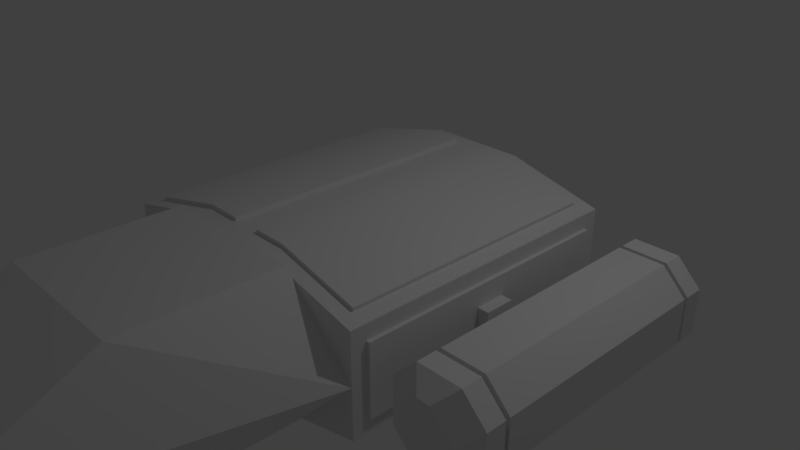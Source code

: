 # Source: modularship.blend  (saved by Blender 2.78.0; exported with 4.5.12 LTS)
import bpy
from mathutils import Matrix  # noqa: F401  (used for matrix-valued properties, if any)

bpy.ops.wm.read_factory_settings(use_empty=True)
scene = bpy.context.scene
scene.name = 'Scene'

# ---- collections
col_collection_1 = bpy.data.collections.new('Collection 1'); scene.collection.children.link(col_collection_1)

# ---- materials (node trees are filled in below, after node groups)
mat_material = bpy.data.materials.new('Material')
mat_material.alpha_threshold = 0.0
mat_material.use_transparent_shadow = False
mat_material.roughness = 0.5
mat_material.line_color = (0.0, 0.0, 0.0, 1.0)

# ---- material node trees

# ---- world
world_world = bpy.data.worlds.new('World'); scene.world = world_world
world_world.color = (0.05088, 0.05088, 0.05088)
world_world.use_sun_shadow = False
world_world.sun_shadow_jitter_overblur = 0.0
world_world.cycles.sampling_method = 'MANUAL'

# ---- cameras
cam_camera = bpy.data.cameras.new('Camera')
cam_camera.clip_end = 100.0
cam_camera.lens = 35.0
cam_camera.sensor_width = 32.0
cam_camera.sensor_height = 18.0
cam_camera.ortho_scale = 7.314
cam_camera.dof.focus_distance = 0.0
cam_camera.dof.aperture_fstop = 128.0

# ---- lights
light_lamp = bpy.data.lights.new('Lamp', 'POINT')
light_lamp.transmission_factor = 0.0
light_lamp.cutoff_distance = 30.0
light_lamp.energy = 100.0
light_lamp.shadow_buffer_clip_start = 1.001
light_lamp.shadow_soft_size = 0.1
light_lamp.shadow_maximum_resolution = 0.006
light_lamp.use_absolute_resolution = True

# ---- meshes
me_cube_004 = bpy.data.meshes.new('Cube.004')
me_cube_004.from_pydata([(-1.0, -1.0, -1.0), (-1.0, -1.0, 1.0), (-1.0, 1.0, -1.0), (-1.0, 1.0, 1.0), (1.0, -1.0, -1.0), (1.0, -1.0, 1.0), (1.0, 1.0, -1.0), (1.0, 1.0, 1.0)], [], [(0, 1, 3, 2), (2, 3, 7, 6), (6, 7, 5, 4), (4, 5, 1, 0), (2, 6, 4, 0), (7, 3, 1, 5)])
me_cube_004.use_remesh_preserve_volume = False
me_cube_004.use_remesh_preserve_attributes = False
me_cube_004.use_mirror_vertex_groups = False
me_cube_004.update()
me_cube_003 = bpy.data.meshes.new('Cube.003')
me_cube_003.from_pydata([(0.08698, 2.0, 0.4), (0.4, 2.0, 0.08698), (0.4, 2.0, -0.08698), (0.08698, 2.0, -0.4), (-0.4, 2.0, 0.08698), (-0.08698, 2.0, 0.4), (-0.08698, 2.0, -0.4), (-0.4, 2.0, -0.08698), (0.4, -2.0, 0.08698), (0.08698, -2.0, 0.4), (0.08698, -2.0, -0.4), (0.4, -2.0, -0.08698), (-0.08698, -2.0, 0.4), (-0.4, -2.0, 0.08698), (-0.4, -2.0, -0.08698), (-0.08698, -2.0, -0.4), (0.6, 1.8, 0.287), (0.287, 1.8, 0.6), (0.287, 1.8, -0.6), (0.6, 1.8, -0.287), (-0.6, 1.8, 0.287), (-0.287, 1.8, 0.6), (-0.6, 1.8, -0.287), (-0.287, 1.8, -0.6), (0.6, -1.8, 0.287), (0.287, -1.8, 0.6), (0.6, -1.8, -0.287), (0.287, -1.8, -0.6), (-0.287, -1.8, 0.6), (-0.6, -1.8, 0.287), (-0.6, -1.8, -0.287), (-0.287, -1.8, -0.6), (-0.6, 1.54, 0.287), (-0.6, -1.54, 0.287), (-0.287, -1.54, 0.6), (-0.287, 1.54, 0.6), (-0.6, -1.54, -0.287), (-0.6, 1.54, -0.287), (-0.287, 1.54, -0.6), (-0.287, -1.54, -0.6), (0.287, 1.54, 0.6), (0.287, -1.54, 0.6), (0.6, -1.54, 0.287), (0.6, 1.54, 0.287), (0.287, -1.54, -0.6), (0.287, 1.54, -0.6), (0.6, 1.54, -0.287), (0.6, -1.54, -0.287), (-0.6, 1.482, 0.287), (-0.6, -1.482, 0.287), (-0.287, -1.482, 0.6), (-0.287, 1.482, 0.6), (-0.6, -1.482, -0.287), (-0.6, 1.482, -0.287), (-0.287, 1.482, -0.6), (-0.287, -1.482, -0.6), (0.287, 1.482, 0.6), (0.287, -1.482, 0.6), (0.6, -1.482, 0.287), (0.6, 1.482, 0.287), (0.287, -1.482, -0.6), (0.287, 1.482, -0.6), (0.6, 1.482, -0.287), (0.6, -1.482, -0.287), (-0.54, -1.482, 0.2583), (-0.54, -1.54, 0.2583), (-0.2583, 1.482, 0.54), (-0.2583, 1.54, 0.54), (-0.54, 1.482, -0.2583), (-0.54, 1.54, -0.2583), (-0.2583, -1.482, -0.54), (-0.2583, -1.54, -0.54), (0.2583, -1.482, 0.54), (0.2583, -1.54, 0.54), (0.54, 1.482, 0.2583), (0.54, 1.54, 0.2583), (0.2583, 1.482, -0.54), (0.2583, 1.54, -0.54), (0.54, -1.482, -0.2583), (0.54, -1.54, -0.2583), (0.2583, -1.54, -0.54), (0.54, 1.54, -0.2583), (0.2583, 1.54, 0.54), (0.54, -1.54, 0.2583), (-0.54, -1.54, -0.2583), (-0.2583, 1.54, -0.54), (-0.54, 1.54, 0.2583), (-0.2583, -1.54, 0.54), (-0.54, 1.482, 0.2583), (-0.2583, -1.482, 0.54), (-0.54, -1.482, -0.2583), (-0.2583, 1.482, -0.54), (0.2583, 1.482, 0.54), (0.54, -1.482, 0.2583), (0.2583, -1.482, -0.54), (0.54, 1.482, -0.2583)], [], [(5, 21, 17, 0), (9, 25, 28, 12), (1, 16, 19, 2), (11, 26, 24, 8), (15, 31, 27, 10), (34, 28, 25, 41), (42, 24, 26, 47), (36, 30, 29, 33), (44, 27, 31, 39), (13, 29, 30, 14), (14, 15, 10, 11, 8, 9, 12, 13), (7, 22, 20, 4), (3, 18, 23, 6), (4, 20, 21, 5), (25, 9, 8, 24), (29, 13, 12, 28), (14, 30, 31, 15), (33, 29, 28, 34), (37, 22, 23, 38), (41, 25, 24, 42), (45, 18, 19, 46), (22, 7, 6, 23), (0, 17, 16, 1), (10, 27, 26, 11), (18, 3, 2, 19), (6, 7, 4, 5, 0, 1, 2, 3), (27, 44, 47, 26), (57, 50, 89, 72), (17, 40, 43, 16), (35, 32, 86, 67), (30, 36, 39, 31), (60, 63, 78, 94), (20, 32, 35, 21), (51, 56, 92, 66), (18, 45, 38, 23), (37, 38, 85, 69), (22, 37, 32, 20), (58, 57, 72, 93), (16, 43, 46, 19), (39, 36, 84, 71), (21, 35, 40, 17), (56, 59, 74, 92), (41, 42, 83, 73), (51, 50, 57, 56), (54, 53, 68, 91), (59, 58, 63, 62), (43, 40, 82, 75), (53, 52, 49, 48), (52, 55, 70, 90), (61, 60, 55, 54), (34, 41, 73, 87), (48, 49, 50, 51), (45, 46, 81, 77), (52, 53, 54, 55), (50, 49, 64, 89), (56, 57, 58, 59), (40, 35, 67, 82), (60, 61, 62, 63), (76, 77, 81, 95), (72, 73, 83, 93), (68, 69, 85, 91), (64, 65, 87, 89), (94, 80, 71, 70), (90, 84, 65, 64), (93, 83, 79, 78), (89, 87, 73, 72), (67, 66, 92, 82), (75, 74, 95, 81), (69, 68, 88, 86), (77, 76, 91, 85), (86, 88, 66, 67), (84, 90, 70, 71), (82, 92, 74, 75), (80, 94, 78, 79), (62, 61, 76, 95), (33, 34, 87, 65), (59, 62, 95, 74), (38, 45, 77, 85), (63, 58, 93, 78), (44, 39, 71, 80), (53, 48, 88, 68), (32, 37, 69, 86), (49, 52, 90, 64), (36, 33, 65, 84), (61, 54, 91, 76), (46, 43, 75, 81), (55, 60, 94, 70), (42, 47, 79, 83), (48, 51, 66, 88), (47, 44, 80, 79)])
me_cube_003.materials.append(mat_material)
me_cube_003.use_remesh_preserve_volume = False
me_cube_003.use_remesh_preserve_attributes = False
me_cube_003.use_mirror_vertex_groups = False
me_cube_003.update()
me_cube_002 = bpy.data.meshes.new('Cube.002')
me_cube_002.from_pydata([(0.0, 2.0, 1.0), (0.0, 2.0, -1.0), (0.0, -2.0, 1.0), (0.0, -2.0, -1.0), (0.6748, 1.8, 1.0), (2.0, 1.8, 0.4748), (2.0, 1.8, -0.4748), (0.6748, 2.0, -1.0), (2.0, -1.8, 0.4748), (0.6748, -2.0, 1.0), (0.6748, -1.8, -1.0), (2.0, -1.8, -0.4748), (1.806, -1.8, 0.7225), (1.806, 1.8, 0.7225), (1.806, 1.8, -0.7225), (1.806, -1.8, -0.7225), (2.05, -1.8, -0.4748), (2.05, 1.8, 0.4748), (2.05, -1.8, 0.4748), (2.05, 1.8, -0.4748), (0.2, -1.8, 1.0), (2.0, 2.0, 0.6748), (0.2, 1.8, 1.0), (0.6748, 2.0, 1.0), (0.6748, -1.8, 1.0), (2.0, -2.0, 0.6748), (0.206, -1.8, 1.05), (0.206, 1.8, 1.05), (0.6808, 1.8, 1.05), (0.6808, -1.8, 1.05), (1.812, 1.8, 0.7721), (1.812, -1.8, 0.7721), (2.0, -2.0, -0.6748), (0.2, 1.8, -1.0), (0.2, -1.8, -1.0), (0.6748, -2.0, -1.0), (0.6748, 1.8, -1.0), (2.0, 2.0, -0.6748), (0.206, 1.8, -1.05), (0.206, -1.8, -1.05), (0.6808, -1.8, -1.05), (0.6808, 1.8, -1.05), (1.812, -1.8, -0.7721), (1.812, 1.8, -0.7721)], [], [(10, 34, 39, 40), (35, 9, 2, 3), (1, 0, 23, 7), (22, 20, 26, 27), (24, 12, 31, 29), (34, 33, 38, 39), (5, 8, 18, 17), (9, 35, 32, 25), (7, 23, 21, 37), (8, 5, 21, 25), (6, 11, 32, 37), (5, 6, 37, 21), (11, 8, 25, 32), (8, 11, 16, 18), (11, 6, 19, 16), (19, 17, 18, 16), (6, 5, 17, 19), (20, 22, 0, 2), (4, 13, 21, 23), (12, 24, 9, 25), (13, 12, 25, 21), (22, 4, 23, 0), (24, 20, 2, 9), (28, 27, 26, 29), (28, 29, 31, 30), (20, 24, 29, 26), (12, 13, 30, 31), (13, 4, 28, 30), (4, 22, 27, 28), (33, 34, 3, 1), (10, 15, 32, 35), (14, 36, 7, 37), (15, 14, 37, 32), (36, 33, 1, 7), (34, 10, 35, 3), (38, 41, 40, 39), (40, 41, 43, 42), (14, 15, 42, 43), (15, 10, 40, 42), (33, 36, 41, 38), (36, 14, 43, 41)])
me_cube_002.polygons.foreach_set('use_smooth', [1, 0, 0, 1, 1, 1, 0, 0, 0, 0, 0, 0, 0, 0, 0, 0, 0, 1, 1, 1, 1, 1, 1, 1, 1, 1, 1, 1, 1, 1, 1, 1, 1, 1, 1, 1, 1, 1, 1, 1, 1])
me_cube_002.materials.append(mat_material)
me_cube_002.use_remesh_preserve_volume = False
me_cube_002.use_remesh_preserve_attributes = False
me_cube_002.use_mirror_vertex_groups = False
me_cube_002.update()
me_cube = bpy.data.meshes.new('Cube')
me_cube.from_pydata([(1.0, -5.96e-08, -1.0), (1.0, -2.0, -1.0), (0.0, -2.0, -1.0), (0.0, 3.576e-07, -1.0), (1.0, -5.364e-07, 1.0), (1.0, -2.0, 1.0), (0.0, -2.0, 1.0), (0.0, 0.0, 1.0), (2.0, -2.98e-07, 0.0), (1.0, -4.0, 0.0), (0.0, -4.0, 0.0), (0.0, 2.384e-07, 0.0)], [], [(0, 1, 2, 3), (4, 7, 6, 5), (8, 5, 9), (9, 5, 6, 10), (4, 8, 11, 7), (8, 0, 3, 11), (1, 9, 10, 2), (8, 1, 0), (8, 4, 5), (8, 9, 1)])
me_cube.materials.append(mat_material)
me_cube.use_remesh_preserve_volume = False
me_cube.use_remesh_preserve_attributes = False
me_cube.use_mirror_vertex_groups = False
me_cube.update()

# ---- objects
ob_cube_003 = bpy.data.objects.new('Cube.003', me_cube_004)
ob_cube_002 = bpy.data.objects.new('Cube.002', me_cube_003)
ob_cube_001 = bpy.data.objects.new('Cube.001', me_cube_002)
ob_cube = bpy.data.objects.new('Cube', me_cube)
ob_lamp = bpy.data.objects.new('Lamp', light_lamp)
ob_camera = bpy.data.objects.new('Camera', cam_camera)

# ---- transforms, parenting, visibility, modifiers, constraints
ob_cube_003.location = (2.0, 0.0, 0.0)
ob_cube_003.scale = (0.2, 0.2, 0.2)
ob_cube_003.lineart.crease_threshold = 0.0
ob_cube_002.location = (3.0, -2.484e-09, -3.725e-09)
ob_cube_002.lock_rotations_4d = False
ob_cube_002.empty_display_type = 'ARROWS'
ob_cube_002.lineart.crease_threshold = 0.0
_m = ob_cube_002.modifiers.new('EdgeSplit', 'EDGE_SPLIT')
ob_cube_001.location = (0.0, 0.0, 0.0)
ob_cube_001.lock_rotations_4d = False
ob_cube_001.empty_display_type = 'ARROWS'
ob_cube_001.lineart.crease_threshold = 0.0
_m = ob_cube_001.modifiers.new('Mirror', 'MIRROR')
_m = ob_cube_001.modifiers.new('EdgeSplit', 'EDGE_SPLIT')
ob_cube.location = (0.0, -2.0, 0.0)
ob_cube.lock_rotations_4d = False
ob_cube.empty_display_type = 'ARROWS'
ob_cube.lineart.crease_threshold = 0.0
_m = ob_cube.modifiers.new('Mirror', 'MIRROR')
_m.use_clip = True
_m = ob_cube.modifiers.new('EdgeSplit', 'EDGE_SPLIT')
ob_lamp.location = (4.076, 1.005, 5.904)
ob_lamp.rotation_euler = (0.6503, 0.05522, 1.866)
ob_lamp.lock_rotations_4d = False
ob_lamp.empty_display_type = 'ARROWS'
ob_lamp.color = (0.0, 0.0, 0.0, 0.0)
ob_lamp.lineart.crease_threshold = 0.0
ob_camera.location = (7.481, -6.508, 5.344)
ob_camera.rotation_euler = (1.109, 0.0, 0.8149)
ob_camera.lock_rotations_4d = False
ob_camera.empty_display_type = 'ARROWS'
ob_camera.color = (0.0, 0.0, 0.0, 0.0)
ob_camera.display_type = 'WIRE'
ob_camera.lineart.crease_threshold = 0.0

# ---- collection membership
col_collection_1.objects.link(ob_cube_003)
col_collection_1.objects.link(ob_cube_002)
col_collection_1.objects.link(ob_cube_001)
col_collection_1.objects.link(ob_cube)
col_collection_1.objects.link(ob_lamp)
col_collection_1.objects.link(ob_camera)

# ---- scene / render settings (as saved in the file)
scene.camera = ob_camera
scene.frame_start = 1; scene.frame_end = 250; scene.frame_set(1)
scene.render.engine = 'BLENDER_EEVEE_NEXT'
scene.render.resolution_percentage = 50
scene.render.dither_intensity = 0.0
scene.cycles.use_denoising = False
scene.cycles.samples = 128
scene.cycles.sampling_pattern = 'TABULATED_SOBOL'
scene.cycles.light_sampling_threshold = 0.0
scene.cycles.use_adaptive_sampling = False
scene.cycles.use_light_tree = False
scene.cycles.blur_glossy = 0.0
scene.cycles.sample_clamp_indirect = 0.0
scene.view_settings.view_transform = 'Standard'
bpy.context.view_layer.update()
